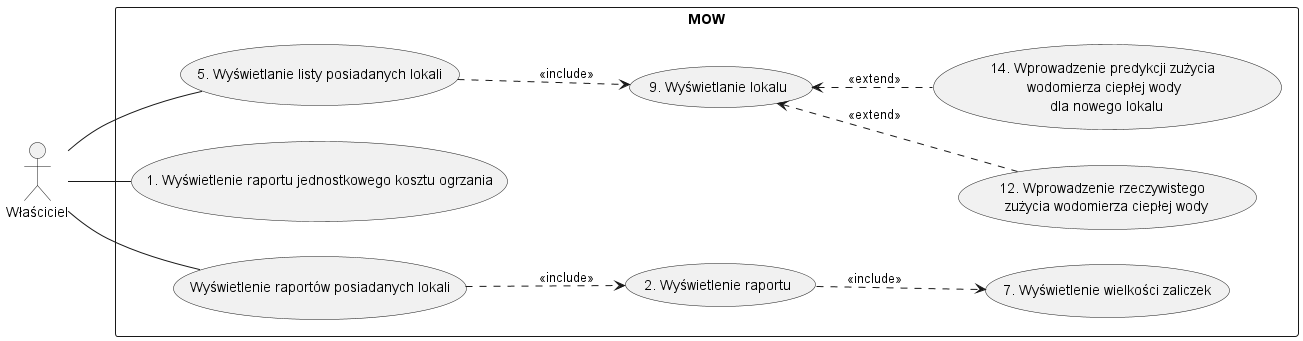

The diagram above was rendered by PlantUML. Its source (embedded in the PNG):
@startuml
        left to right direction
            
        actor Właściciel as w
        
        rectangle MOW {
        usecase "12. Wprowadzenie rzeczywistego \n zużycia wodomierza ciepłej wody" as MOW12
        usecase "14. Wprowadzenie predykcji zużycia \n wodomierza ciepłej wody \n dla nowego lokalu" as MOW14
        usecase "7. Wyświetlenie wielkości zaliczek" as MOW7
        usecase "5. Wyświetlanie listy posiadanych lokali" as MOW5
        usecase "9. Wyświetlanie lokalu" as MOW9
        usecase "2. Wyświetlenie raportu" as MOW2
        usecase "1. Wyświetlenie raportu jednostkowego kosztu ogrzania" as MOW1
        usecase "Wyświetlenie raportów posiadanych lokali" as MOW8
        }

    MOW5 ..> MOW9: <<include>>
    MOW9 <.. MOW12: <<extend>>
    MOW9 <.. MOW14: <<extend>>
    MOW8 ..> MOW2: <<include>>

    MOW2 ..> MOW7: <<include>>

        w -- MOW5
        w -- MOW1
        w -- MOW8

        @enduml